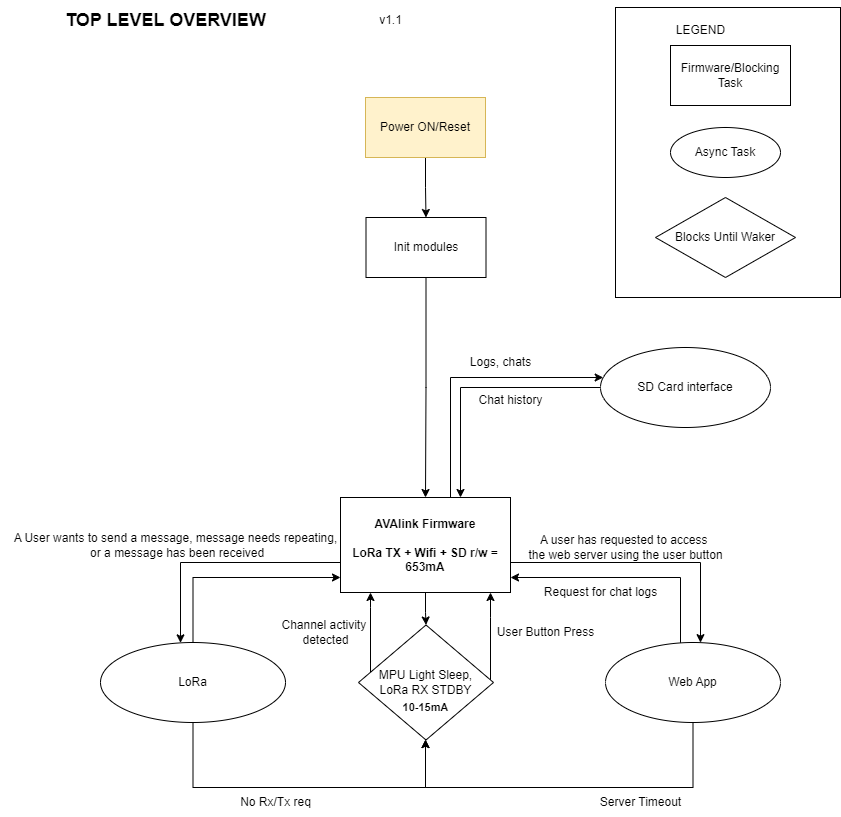

The diagram above was exported from draw.io. Its source (the exported page's mxGraphModel, read from the mxfile embedded in the PNG):
<mxGraphModel dx="1639" dy="875" grid="1" gridSize="10" guides="1" tooltips="1" connect="1" arrows="1" fold="1" page="1" pageScale="1" pageWidth="850" pageHeight="1100" math="0" shadow="0">
  <root>
    <mxCell id="0" />
    <mxCell id="1" parent="0" />
    <mxCell id="Y4kjgy8YOawNbIp3Zbk1-1" value="" style="whiteSpace=wrap;html=1;" parent="1" vertex="1">
      <mxGeometry x="615" y="10" width="225" height="290" as="geometry" />
    </mxCell>
    <mxCell id="Y4kjgy8YOawNbIp3Zbk1-2" value="" style="edgeStyle=orthogonalEdgeStyle;rounded=0;orthogonalLoop=1;jettySize=auto;html=1;" parent="1" source="Y4kjgy8YOawNbIp3Zbk1-6" target="Y4kjgy8YOawNbIp3Zbk1-25" edge="1">
      <mxGeometry relative="1" as="geometry" />
    </mxCell>
    <mxCell id="Y4kjgy8YOawNbIp3Zbk1-3" style="edgeStyle=orthogonalEdgeStyle;rounded=0;orthogonalLoop=1;jettySize=auto;html=1;" parent="1" source="Y4kjgy8YOawNbIp3Zbk1-6" target="Y4kjgy8YOawNbIp3Zbk1-17" edge="1">
      <mxGeometry relative="1" as="geometry">
        <Array as="points">
          <mxPoint x="180" y="565" />
        </Array>
      </mxGeometry>
    </mxCell>
    <mxCell id="Y4kjgy8YOawNbIp3Zbk1-4" style="edgeStyle=orthogonalEdgeStyle;rounded=0;orthogonalLoop=1;jettySize=auto;html=1;" parent="1" source="Y4kjgy8YOawNbIp3Zbk1-6" target="Y4kjgy8YOawNbIp3Zbk1-14" edge="1">
      <mxGeometry relative="1" as="geometry">
        <Array as="points">
          <mxPoint x="700" y="565" />
        </Array>
      </mxGeometry>
    </mxCell>
    <mxCell id="Y4kjgy8YOawNbIp3Zbk1-5" style="edgeStyle=orthogonalEdgeStyle;rounded=0;orthogonalLoop=1;jettySize=auto;html=1;" parent="1" source="Y4kjgy8YOawNbIp3Zbk1-6" target="Y4kjgy8YOawNbIp3Zbk1-28" edge="1">
      <mxGeometry relative="1" as="geometry">
        <Array as="points">
          <mxPoint x="450" y="380" />
        </Array>
      </mxGeometry>
    </mxCell>
    <mxCell id="Y4kjgy8YOawNbIp3Zbk1-6" value="&lt;b&gt;AVAlink Firmware&lt;/b&gt;&lt;div&gt;&lt;b&gt;&lt;br&gt;&lt;/b&gt;&lt;div&gt;&lt;b&gt;LoRa TX + Wifi + SD r/w = 653mA&lt;/b&gt;&lt;/div&gt;&lt;/div&gt;" style="whiteSpace=wrap;html=1;" parent="1" vertex="1">
      <mxGeometry x="340" y="500" width="170" height="95" as="geometry" />
    </mxCell>
    <mxCell id="Y4kjgy8YOawNbIp3Zbk1-7" value="" style="edgeStyle=orthogonalEdgeStyle;rounded=0;orthogonalLoop=1;jettySize=auto;html=1;" parent="1" source="Y4kjgy8YOawNbIp3Zbk1-8" target="Y4kjgy8YOawNbIp3Zbk1-19" edge="1">
      <mxGeometry relative="1" as="geometry">
        <mxPoint x="365" y="130" as="targetPoint" />
      </mxGeometry>
    </mxCell>
    <mxCell id="Y4kjgy8YOawNbIp3Zbk1-8" value="Power ON/Reset" style="whiteSpace=wrap;html=1;fillColor=#fff2cc;strokeColor=#d6b656;" parent="1" vertex="1">
      <mxGeometry x="365" y="100" width="120" height="60" as="geometry" />
    </mxCell>
    <mxCell id="Y4kjgy8YOawNbIp3Zbk1-9" value="&lt;font style=&quot;font-size: 18px;&quot;&gt;&lt;b&gt;TOP LEVEL OVERVIEW&lt;/b&gt;&lt;/font&gt;" style="text;html=1;align=center;verticalAlign=middle;resizable=0;points=[];autosize=1;strokeColor=none;fillColor=none;" parent="1" vertex="1">
      <mxGeometry x="55" y="3" width="220" height="40" as="geometry" />
    </mxCell>
    <mxCell id="Y4kjgy8YOawNbIp3Zbk1-12" style="edgeStyle=orthogonalEdgeStyle;rounded=0;orthogonalLoop=1;jettySize=auto;html=1;" parent="1" source="Y4kjgy8YOawNbIp3Zbk1-14" target="Y4kjgy8YOawNbIp3Zbk1-6" edge="1">
      <mxGeometry relative="1" as="geometry">
        <Array as="points">
          <mxPoint x="680" y="580" />
        </Array>
      </mxGeometry>
    </mxCell>
    <mxCell id="Y4kjgy8YOawNbIp3Zbk1-13" style="edgeStyle=orthogonalEdgeStyle;rounded=0;orthogonalLoop=1;jettySize=auto;html=1;" parent="1" source="Y4kjgy8YOawNbIp3Zbk1-14" target="Y4kjgy8YOawNbIp3Zbk1-25" edge="1">
      <mxGeometry relative="1" as="geometry">
        <Array as="points">
          <mxPoint x="693" y="790" />
          <mxPoint x="425" y="790" />
        </Array>
      </mxGeometry>
    </mxCell>
    <mxCell id="Y4kjgy8YOawNbIp3Zbk1-14" value="Web App" style="ellipse;whiteSpace=wrap;html=1;" parent="1" vertex="1">
      <mxGeometry x="605" y="645" width="175" height="80" as="geometry" />
    </mxCell>
    <mxCell id="Y4kjgy8YOawNbIp3Zbk1-15" style="edgeStyle=orthogonalEdgeStyle;rounded=0;orthogonalLoop=1;jettySize=auto;html=1;" parent="1" source="Y4kjgy8YOawNbIp3Zbk1-17" target="Y4kjgy8YOawNbIp3Zbk1-25" edge="1">
      <mxGeometry relative="1" as="geometry">
        <Array as="points">
          <mxPoint x="193" y="790" />
          <mxPoint x="425" y="790" />
        </Array>
      </mxGeometry>
    </mxCell>
    <mxCell id="Y4kjgy8YOawNbIp3Zbk1-16" style="edgeStyle=orthogonalEdgeStyle;rounded=0;orthogonalLoop=1;jettySize=auto;html=1;" parent="1" source="Y4kjgy8YOawNbIp3Zbk1-17" target="Y4kjgy8YOawNbIp3Zbk1-6" edge="1">
      <mxGeometry relative="1" as="geometry">
        <Array as="points">
          <mxPoint x="193" y="580" />
        </Array>
      </mxGeometry>
    </mxCell>
    <mxCell id="Y4kjgy8YOawNbIp3Zbk1-17" value="LoRa" style="ellipse;whiteSpace=wrap;html=1;" parent="1" vertex="1">
      <mxGeometry x="100" y="645" width="185" height="80" as="geometry" />
    </mxCell>
    <mxCell id="Y4kjgy8YOawNbIp3Zbk1-18" value="" style="edgeStyle=orthogonalEdgeStyle;rounded=0;orthogonalLoop=1;jettySize=auto;html=1;" parent="1" source="Y4kjgy8YOawNbIp3Zbk1-19" target="Y4kjgy8YOawNbIp3Zbk1-6" edge="1">
      <mxGeometry relative="1" as="geometry" />
    </mxCell>
    <mxCell id="Y4kjgy8YOawNbIp3Zbk1-19" value="Init modules" style="whiteSpace=wrap;html=1;" parent="1" vertex="1">
      <mxGeometry x="365.5" y="220" width="120" height="60" as="geometry" />
    </mxCell>
    <mxCell id="Y4kjgy8YOawNbIp3Zbk1-20" value="LEGEND" style="text;html=1;align=center;verticalAlign=middle;resizable=0;points=[];autosize=1;strokeColor=none;fillColor=none;" parent="1" vertex="1">
      <mxGeometry x="665" y="18" width="70" height="30" as="geometry" />
    </mxCell>
    <mxCell id="Y4kjgy8YOawNbIp3Zbk1-21" value="Async Task" style="ellipse;whiteSpace=wrap;html=1;" parent="1" vertex="1">
      <mxGeometry x="670" y="130" width="110" height="50" as="geometry" />
    </mxCell>
    <mxCell id="Y4kjgy8YOawNbIp3Zbk1-22" value="Firmware/Blocking Task" style="whiteSpace=wrap;html=1;" parent="1" vertex="1">
      <mxGeometry x="670" y="48" width="120" height="60" as="geometry" />
    </mxCell>
    <mxCell id="Y4kjgy8YOawNbIp3Zbk1-23" style="edgeStyle=orthogonalEdgeStyle;rounded=0;orthogonalLoop=1;jettySize=auto;html=1;" parent="1" source="Y4kjgy8YOawNbIp3Zbk1-25" target="Y4kjgy8YOawNbIp3Zbk1-6" edge="1">
      <mxGeometry relative="1" as="geometry">
        <Array as="points">
          <mxPoint x="490" y="620" />
          <mxPoint x="490" y="620" />
        </Array>
      </mxGeometry>
    </mxCell>
    <mxCell id="Y4kjgy8YOawNbIp3Zbk1-24" style="edgeStyle=orthogonalEdgeStyle;rounded=0;orthogonalLoop=1;jettySize=auto;html=1;" parent="1" source="Y4kjgy8YOawNbIp3Zbk1-25" target="Y4kjgy8YOawNbIp3Zbk1-6" edge="1">
      <mxGeometry relative="1" as="geometry">
        <Array as="points">
          <mxPoint x="370" y="610" />
          <mxPoint x="370" y="610" />
        </Array>
      </mxGeometry>
    </mxCell>
    <mxCell id="Y4kjgy8YOawNbIp3Zbk1-25" value="MPU Light Sleep,&lt;div&gt;LoRa RX STDBY&lt;/div&gt;" style="rhombus;whiteSpace=wrap;html=1;" parent="1" vertex="1">
      <mxGeometry x="358" y="627.5" width="135" height="115" as="geometry" />
    </mxCell>
    <mxCell id="Y4kjgy8YOawNbIp3Zbk1-26" value="Blocks Until Waker" style="rhombus;whiteSpace=wrap;html=1;" parent="1" vertex="1">
      <mxGeometry x="655" y="200" width="140" height="80" as="geometry" />
    </mxCell>
    <mxCell id="Y4kjgy8YOawNbIp3Zbk1-27" style="edgeStyle=orthogonalEdgeStyle;rounded=0;orthogonalLoop=1;jettySize=auto;html=1;" parent="1" source="Y4kjgy8YOawNbIp3Zbk1-28" target="Y4kjgy8YOawNbIp3Zbk1-6" edge="1">
      <mxGeometry relative="1" as="geometry">
        <Array as="points">
          <mxPoint x="460" y="390" />
        </Array>
      </mxGeometry>
    </mxCell>
    <mxCell id="Y4kjgy8YOawNbIp3Zbk1-28" value="SD Card interface" style="ellipse;whiteSpace=wrap;html=1;" parent="1" vertex="1">
      <mxGeometry x="600" y="350" width="170" height="80" as="geometry" />
    </mxCell>
    <mxCell id="Y4kjgy8YOawNbIp3Zbk1-29" value="User Button Press" style="text;html=1;align=center;verticalAlign=middle;resizable=0;points=[];autosize=1;strokeColor=none;fillColor=none;" parent="1" vertex="1">
      <mxGeometry x="485" y="620" width="120" height="30" as="geometry" />
    </mxCell>
    <mxCell id="Y4kjgy8YOawNbIp3Zbk1-30" value="Channel activity&amp;nbsp;&lt;div&gt;detected&lt;/div&gt;" style="text;html=1;align=center;verticalAlign=middle;resizable=0;points=[];autosize=1;strokeColor=none;fillColor=none;" parent="1" vertex="1">
      <mxGeometry x="270" y="615" width="110" height="40" as="geometry" />
    </mxCell>
    <mxCell id="Y4kjgy8YOawNbIp3Zbk1-31" value="A user has requested to access&amp;nbsp;&lt;div&gt;the web server using the user button&lt;/div&gt;" style="text;html=1;align=center;verticalAlign=middle;resizable=0;points=[];autosize=1;strokeColor=none;fillColor=none;" parent="1" vertex="1">
      <mxGeometry x="515" y="530" width="220" height="40" as="geometry" />
    </mxCell>
    <mxCell id="Y4kjgy8YOawNbIp3Zbk1-32" value="A User wants to send a message, message needs repeating,&lt;div&gt;&amp;nbsp;or a&amp;nbsp;&lt;span style=&quot;background-color: initial;&quot;&gt;message has been received&lt;/span&gt;&lt;/div&gt;" style="text;html=1;align=center;verticalAlign=middle;resizable=0;points=[];autosize=1;strokeColor=none;fillColor=none;" parent="1" vertex="1">
      <mxGeometry y="527.5" width="350" height="40" as="geometry" />
    </mxCell>
    <mxCell id="Y4kjgy8YOawNbIp3Zbk1-33" value="Request for chat logs" style="text;html=1;align=center;verticalAlign=middle;resizable=0;points=[];autosize=1;strokeColor=none;fillColor=none;" parent="1" vertex="1">
      <mxGeometry x="530" y="580" width="140" height="30" as="geometry" />
    </mxCell>
    <mxCell id="Y4kjgy8YOawNbIp3Zbk1-34" value="Server Timeout" style="text;html=1;align=center;verticalAlign=middle;resizable=0;points=[];autosize=1;strokeColor=none;fillColor=none;" parent="1" vertex="1">
      <mxGeometry x="590" y="790" width="100" height="30" as="geometry" />
    </mxCell>
    <mxCell id="Y4kjgy8YOawNbIp3Zbk1-35" value="No Rx/Tx req" style="text;html=1;align=center;verticalAlign=middle;resizable=0;points=[];autosize=1;strokeColor=none;fillColor=none;" parent="1" vertex="1">
      <mxGeometry x="230" y="790" width="90" height="30" as="geometry" />
    </mxCell>
    <mxCell id="Y4kjgy8YOawNbIp3Zbk1-36" value="Logs, chats" style="text;html=1;align=center;verticalAlign=middle;resizable=0;points=[];autosize=1;strokeColor=none;fillColor=none;" parent="1" vertex="1">
      <mxGeometry x="460" y="350" width="80" height="30" as="geometry" />
    </mxCell>
    <mxCell id="Y4kjgy8YOawNbIp3Zbk1-37" value="Chat history" style="text;html=1;align=center;verticalAlign=middle;resizable=0;points=[];autosize=1;strokeColor=none;fillColor=none;" parent="1" vertex="1">
      <mxGeometry x="465" y="388" width="90" height="30" as="geometry" />
    </mxCell>
    <mxCell id="Y4kjgy8YOawNbIp3Zbk1-38" value="v1.1" style="text;html=1;align=center;verticalAlign=middle;resizable=0;points=[];autosize=1;strokeColor=none;fillColor=none;" parent="1" vertex="1">
      <mxGeometry x="365" y="8" width="50" height="30" as="geometry" />
    </mxCell>
    <mxCell id="HgxswkyoDiPI1wuyi9Uo-1" value="&lt;b&gt;10-15mA&lt;/b&gt;" style="text;html=1;align=center;verticalAlign=middle;resizable=0;points=[];autosize=1;strokeColor=none;fillColor=none;fontFamily=Helvetica;fontSize=11;fontColor=default;labelBackgroundColor=default;" parent="1" vertex="1">
      <mxGeometry x="390" y="695" width="70" height="30" as="geometry" />
    </mxCell>
  </root>
</mxGraphModel>